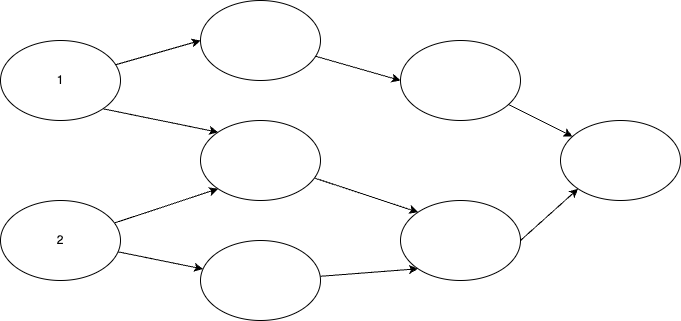

The diagram above was exported from draw.io. Its source (the exported page's mxGraphModel, read from the mxfile embedded in the PNG):
<mxGraphModel dx="644" dy="353" grid="1" gridSize="10" guides="1" tooltips="1" connect="1" arrows="1" fold="1" page="1" pageScale="1" pageWidth="827" pageHeight="1169" math="0" shadow="0">
  <root>
    <mxCell id="0" />
    <mxCell id="1" parent="0" />
    <mxCell id="10" style="edgeStyle=none;html=1;entryX=0;entryY=0.5;entryDx=0;entryDy=0;" parent="1" source="2" target="4" edge="1">
      <mxGeometry relative="1" as="geometry" />
    </mxCell>
    <mxCell id="11" style="edgeStyle=none;html=1;exitX=1;exitY=1;exitDx=0;exitDy=0;entryX=0;entryY=0;entryDx=0;entryDy=0;" parent="1" source="2" target="5" edge="1">
      <mxGeometry relative="1" as="geometry">
        <mxPoint x="270" y="200" as="targetPoint" />
      </mxGeometry>
    </mxCell>
    <mxCell id="2" value="1" style="ellipse;whiteSpace=wrap;html=1;" parent="1" vertex="1">
      <mxGeometry x="80" y="80" width="120" height="80" as="geometry" />
    </mxCell>
    <mxCell id="12" value="" style="edgeStyle=none;html=1;" parent="1" source="3" target="6" edge="1">
      <mxGeometry relative="1" as="geometry" />
    </mxCell>
    <mxCell id="13" style="edgeStyle=none;html=1;entryX=0;entryY=1;entryDx=0;entryDy=0;" parent="1" source="3" target="5" edge="1">
      <mxGeometry relative="1" as="geometry" />
    </mxCell>
    <mxCell id="3" value="2" style="ellipse;whiteSpace=wrap;html=1;" parent="1" vertex="1">
      <mxGeometry x="80" y="240" width="120" height="80" as="geometry" />
    </mxCell>
    <mxCell id="14" style="edgeStyle=none;html=1;entryX=0;entryY=0.5;entryDx=0;entryDy=0;" parent="1" source="4" target="7" edge="1">
      <mxGeometry relative="1" as="geometry" />
    </mxCell>
    <mxCell id="4" value="" style="ellipse;whiteSpace=wrap;html=1;" parent="1" vertex="1">
      <mxGeometry x="280" y="40" width="120" height="80" as="geometry" />
    </mxCell>
    <mxCell id="15" style="edgeStyle=none;html=1;entryX=0;entryY=0;entryDx=0;entryDy=0;" parent="1" source="5" target="8" edge="1">
      <mxGeometry relative="1" as="geometry" />
    </mxCell>
    <mxCell id="5" value="" style="ellipse;whiteSpace=wrap;html=1;" parent="1" vertex="1">
      <mxGeometry x="280" y="160" width="120" height="80" as="geometry" />
    </mxCell>
    <mxCell id="16" style="edgeStyle=none;html=1;entryX=0;entryY=1;entryDx=0;entryDy=0;" parent="1" source="6" target="8" edge="1">
      <mxGeometry relative="1" as="geometry" />
    </mxCell>
    <mxCell id="6" value="" style="ellipse;whiteSpace=wrap;html=1;" parent="1" vertex="1">
      <mxGeometry x="280" y="280" width="120" height="80" as="geometry" />
    </mxCell>
    <mxCell id="18" style="edgeStyle=none;html=1;" parent="1" source="7" target="9" edge="1">
      <mxGeometry relative="1" as="geometry" />
    </mxCell>
    <mxCell id="7" value="" style="ellipse;whiteSpace=wrap;html=1;" parent="1" vertex="1">
      <mxGeometry x="480" y="80" width="120" height="80" as="geometry" />
    </mxCell>
    <mxCell id="17" style="edgeStyle=none;html=1;exitX=1;exitY=0.5;exitDx=0;exitDy=0;entryX=0;entryY=1;entryDx=0;entryDy=0;" parent="1" source="8" target="9" edge="1">
      <mxGeometry relative="1" as="geometry" />
    </mxCell>
    <mxCell id="8" value="" style="ellipse;whiteSpace=wrap;html=1;" parent="1" vertex="1">
      <mxGeometry x="480" y="240" width="120" height="80" as="geometry" />
    </mxCell>
    <mxCell id="9" value="" style="ellipse;whiteSpace=wrap;html=1;" parent="1" vertex="1">
      <mxGeometry x="640" y="160" width="120" height="80" as="geometry" />
    </mxCell>
  </root>
</mxGraphModel>